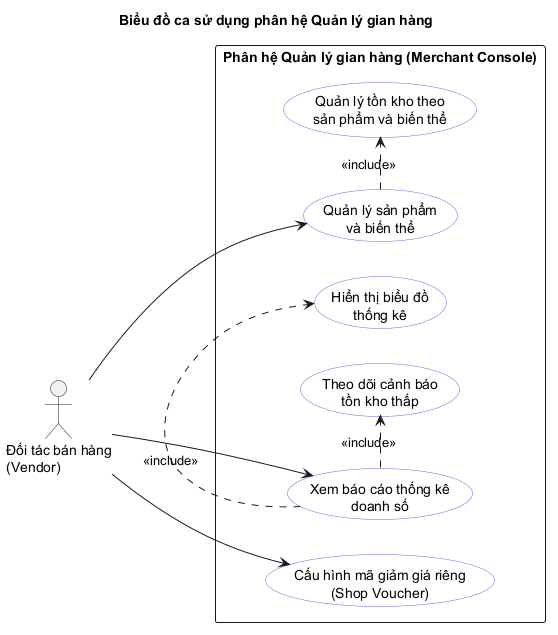

The diagram above was rendered by PlantUML. Its source (embedded in the PNG):
@startuml
left to right direction
skinparam shadowing false
skinparam packageStyle rectangle
skinparam usecase {
  BackgroundColor white
  BorderColor #7C5CE0
}

title Biểu đồ ca sử dụng phân hệ Quản lý gian hàng

actor "Đối tác bán hàng\n(Vendor)" as Vendor

rectangle "Phân hệ Quản lý gian hàng (Merchant Console)" {
  usecase "Quản lý sản phẩm\nvà biến thể" as UC_Product
  usecase "Quản lý tồn kho theo\nsản phẩm và biến thể" as UC_Stock
  usecase "Cấu hình mã giảm giá riêng\n(Shop Voucher)" as UC_ShopVoucher
  usecase "Xem báo cáo thống kê\ndoanh số" as UC_Stats
  usecase "Hiển thị biểu đồ\nthống kê" as UC_Charts
  usecase "Theo dõi cảnh báo\ntồn kho thấp" as UC_LowStock
}

Vendor --> UC_Product
Vendor --> UC_ShopVoucher
Vendor --> UC_Stats

UC_Product .> UC_Stock : <<include>>
UC_Stats .> UC_Charts : <<include>>
UC_Stats .> UC_LowStock : <<include>>

@enduml